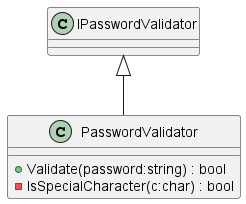

The diagram above was rendered by PlantUML. Its source (embedded in the PNG):
@startuml
class PasswordValidator {
    + Validate(password:string) : bool
    - IsSpecialCharacter(c:char) : bool
}
IPasswordValidator <|-- PasswordValidator
@enduml